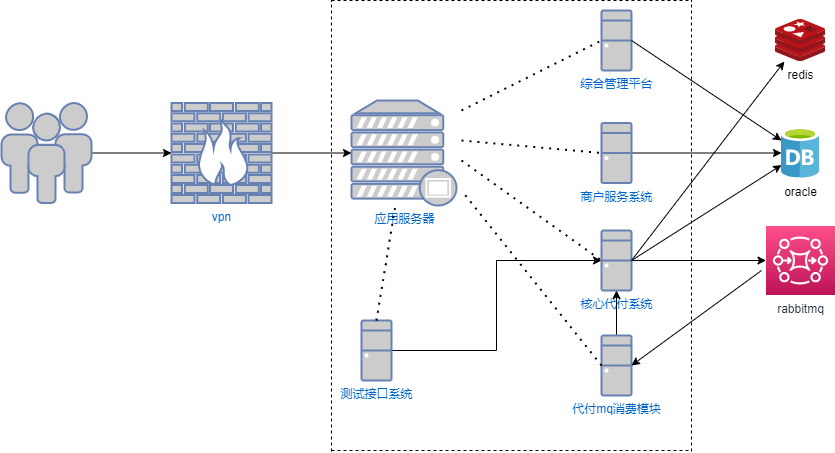

The diagram above was exported from draw.io. Its source (the exported page's mxGraphModel, read from the mxfile embedded in the PNG):
<mxGraphModel dx="1422" dy="839" grid="1" gridSize="10" guides="1" tooltips="1" connect="1" arrows="1" fold="1" page="1" pageScale="1" pageWidth="1100" pageHeight="850" background="none" math="0" shadow="0">
  <root>
    <mxCell id="0" />
    <mxCell id="1" parent="0" />
    <mxCell id="N4EVHBLZRa0PVEyzr3_n-30" style="edgeStyle=orthogonalEdgeStyle;rounded=0;orthogonalLoop=1;jettySize=auto;html=1;exitX=1;exitY=0.5;exitDx=0;exitDy=0;exitPerimeter=0;entryX=0;entryY=0.5;entryDx=0;entryDy=0;entryPerimeter=0;" edge="1" parent="1" source="N4EVHBLZRa0PVEyzr3_n-5" target="N4EVHBLZRa0PVEyzr3_n-29">
      <mxGeometry relative="1" as="geometry" />
    </mxCell>
    <mxCell id="N4EVHBLZRa0PVEyzr3_n-5" value="vpn" style="fontColor=#0066CC;verticalAlign=top;verticalLabelPosition=bottom;labelPosition=center;align=center;html=1;outlineConnect=0;fillColor=#CCCCCC;strokeColor=#6881B3;gradientColor=none;gradientDirection=north;strokeWidth=2;shape=mxgraph.networks.firewall;" vertex="1" parent="1">
      <mxGeometry x="200" y="132.5" width="100" height="100" as="geometry" />
    </mxCell>
    <mxCell id="N4EVHBLZRa0PVEyzr3_n-10" value="综合管理平台" style="fontColor=#0066CC;verticalAlign=top;verticalLabelPosition=bottom;labelPosition=center;align=center;html=1;outlineConnect=0;fillColor=#CCCCCC;strokeColor=#6881B3;gradientColor=none;gradientDirection=north;strokeWidth=2;shape=mxgraph.networks.desktop_pc;" vertex="1" parent="1">
      <mxGeometry x="630" y="40" width="30" height="60" as="geometry" />
    </mxCell>
    <mxCell id="N4EVHBLZRa0PVEyzr3_n-28" style="edgeStyle=orthogonalEdgeStyle;rounded=0;orthogonalLoop=1;jettySize=auto;html=1;exitX=1;exitY=0.5;exitDx=0;exitDy=0;exitPerimeter=0;entryX=0;entryY=0.5;entryDx=0;entryDy=0;entryPerimeter=0;" edge="1" parent="1" source="N4EVHBLZRa0PVEyzr3_n-11" target="N4EVHBLZRa0PVEyzr3_n-5">
      <mxGeometry relative="1" as="geometry" />
    </mxCell>
    <mxCell id="N4EVHBLZRa0PVEyzr3_n-11" value="" style="fontColor=#0066CC;verticalAlign=top;verticalLabelPosition=bottom;labelPosition=center;align=center;html=1;outlineConnect=0;fillColor=#CCCCCC;strokeColor=#6881B3;gradientColor=none;gradientDirection=north;strokeWidth=2;shape=mxgraph.networks.users;" vertex="1" parent="1">
      <mxGeometry x="30" y="132.5" width="90" height="100" as="geometry" />
    </mxCell>
    <mxCell id="N4EVHBLZRa0PVEyzr3_n-44" style="edgeStyle=orthogonalEdgeStyle;rounded=0;orthogonalLoop=1;jettySize=auto;html=1;exitX=1;exitY=0.5;exitDx=0;exitDy=0;exitPerimeter=0;" edge="1" parent="1" source="N4EVHBLZRa0PVEyzr3_n-13" target="N4EVHBLZRa0PVEyzr3_n-36">
      <mxGeometry relative="1" as="geometry" />
    </mxCell>
    <mxCell id="N4EVHBLZRa0PVEyzr3_n-13" value="商户服务系统" style="fontColor=#0066CC;verticalAlign=top;verticalLabelPosition=bottom;labelPosition=center;align=center;html=1;outlineConnect=0;fillColor=#CCCCCC;strokeColor=#6881B3;gradientColor=none;gradientDirection=north;strokeWidth=2;shape=mxgraph.networks.desktop_pc;" vertex="1" parent="1">
      <mxGeometry x="630" y="152.5" width="30" height="60" as="geometry" />
    </mxCell>
    <mxCell id="N4EVHBLZRa0PVEyzr3_n-80" style="edgeStyle=orthogonalEdgeStyle;rounded=0;orthogonalLoop=1;jettySize=auto;html=1;exitX=1;exitY=0.5;exitDx=0;exitDy=0;exitPerimeter=0;entryX=0;entryY=0.5;entryDx=0;entryDy=0;entryPerimeter=0;" edge="1" parent="1" source="N4EVHBLZRa0PVEyzr3_n-14" target="N4EVHBLZRa0PVEyzr3_n-37">
      <mxGeometry relative="1" as="geometry" />
    </mxCell>
    <mxCell id="N4EVHBLZRa0PVEyzr3_n-14" value="核心代付系统" style="fontColor=#0066CC;verticalAlign=top;verticalLabelPosition=bottom;labelPosition=center;align=center;html=1;outlineConnect=0;fillColor=#CCCCCC;strokeColor=#6881B3;gradientColor=none;gradientDirection=north;strokeWidth=2;shape=mxgraph.networks.desktop_pc;" vertex="1" parent="1">
      <mxGeometry x="630" y="260" width="30" height="60" as="geometry" />
    </mxCell>
    <mxCell id="N4EVHBLZRa0PVEyzr3_n-29" value="应用服务器" style="fontColor=#0066CC;verticalAlign=top;verticalLabelPosition=bottom;labelPosition=center;align=center;html=1;outlineConnect=0;fillColor=#CCCCCC;strokeColor=#6881B3;gradientColor=none;gradientDirection=north;strokeWidth=2;shape=mxgraph.networks.proxy_server;" vertex="1" parent="1">
      <mxGeometry x="380" y="130" width="105" height="105" as="geometry" />
    </mxCell>
    <mxCell id="N4EVHBLZRa0PVEyzr3_n-35" value="redis" style="sketch=0;aspect=fixed;html=1;points=[];align=center;image;fontSize=12;image=img/lib/mscae/Cache_Redis_Product.svg;" vertex="1" parent="1">
      <mxGeometry x="804" y="49" width="50" height="42" as="geometry" />
    </mxCell>
    <mxCell id="N4EVHBLZRa0PVEyzr3_n-37" value="rabbitmq" style="sketch=0;points=[[0,0,0],[0.25,0,0],[0.5,0,0],[0.75,0,0],[1,0,0],[0,1,0],[0.25,1,0],[0.5,1,0],[0.75,1,0],[1,1,0],[0,0.25,0],[0,0.5,0],[0,0.75,0],[1,0.25,0],[1,0.5,0],[1,0.75,0]];outlineConnect=0;fontColor=#232F3E;gradientColor=#FF4F8B;gradientDirection=north;fillColor=#BC1356;strokeColor=#ffffff;dashed=0;verticalLabelPosition=bottom;verticalAlign=top;align=center;html=1;fontSize=12;fontStyle=0;aspect=fixed;shape=mxgraph.aws4.resourceIcon;resIcon=mxgraph.aws4.mq;" vertex="1" parent="1">
      <mxGeometry x="794.5" y="255.5" width="69" height="69" as="geometry" />
    </mxCell>
    <mxCell id="N4EVHBLZRa0PVEyzr3_n-36" value="oracle" style="sketch=0;aspect=fixed;html=1;points=[];align=center;image;fontSize=12;image=img/lib/mscae/Database_General.svg;" vertex="1" parent="1">
      <mxGeometry x="810" y="157.5" width="38" height="50" as="geometry" />
    </mxCell>
    <mxCell id="N4EVHBLZRa0PVEyzr3_n-56" value="" style="endArrow=classic;html=1;rounded=0;exitX=1;exitY=0.5;exitDx=0;exitDy=0;exitPerimeter=0;" edge="1" parent="1" source="N4EVHBLZRa0PVEyzr3_n-10">
      <mxGeometry width="50" height="50" relative="1" as="geometry">
        <mxPoint x="920" y="110" as="sourcePoint" />
        <mxPoint x="810" y="170" as="targetPoint" />
      </mxGeometry>
    </mxCell>
    <mxCell id="N4EVHBLZRa0PVEyzr3_n-57" value="" style="endArrow=classic;html=1;rounded=0;exitX=1;exitY=0.5;exitDx=0;exitDy=0;exitPerimeter=0;" edge="1" parent="1" source="N4EVHBLZRa0PVEyzr3_n-14" target="N4EVHBLZRa0PVEyzr3_n-36">
      <mxGeometry width="50" height="50" relative="1" as="geometry">
        <mxPoint x="680" y="320" as="sourcePoint" />
        <mxPoint x="810" y="183" as="targetPoint" />
      </mxGeometry>
    </mxCell>
    <mxCell id="N4EVHBLZRa0PVEyzr3_n-59" value="" style="endArrow=none;dashed=1;html=1;rounded=0;" edge="1" parent="1">
      <mxGeometry width="50" height="50" relative="1" as="geometry">
        <mxPoint x="360" y="481" as="sourcePoint" />
        <mxPoint x="360" y="30" as="targetPoint" />
      </mxGeometry>
    </mxCell>
    <mxCell id="N4EVHBLZRa0PVEyzr3_n-60" value="" style="endArrow=none;dashed=1;html=1;rounded=0;" edge="1" parent="1">
      <mxGeometry width="50" height="50" relative="1" as="geometry">
        <mxPoint x="360" y="30" as="sourcePoint" />
        <mxPoint x="720" y="30" as="targetPoint" />
      </mxGeometry>
    </mxCell>
    <mxCell id="N4EVHBLZRa0PVEyzr3_n-61" value="" style="endArrow=none;dashed=1;html=1;rounded=0;" edge="1" parent="1">
      <mxGeometry width="50" height="50" relative="1" as="geometry">
        <mxPoint x="360" y="480" as="sourcePoint" />
        <mxPoint x="720" y="480" as="targetPoint" />
      </mxGeometry>
    </mxCell>
    <mxCell id="N4EVHBLZRa0PVEyzr3_n-62" value="" style="endArrow=none;dashed=1;html=1;rounded=0;" edge="1" parent="1">
      <mxGeometry width="50" height="50" relative="1" as="geometry">
        <mxPoint x="720" y="481" as="sourcePoint" />
        <mxPoint x="720" y="30" as="targetPoint" />
      </mxGeometry>
    </mxCell>
    <mxCell id="N4EVHBLZRa0PVEyzr3_n-64" value="" style="endArrow=none;dashed=1;html=1;dashPattern=1 3;strokeWidth=2;rounded=0;entryX=0;entryY=0.5;entryDx=0;entryDy=0;entryPerimeter=0;" edge="1" parent="1" target="N4EVHBLZRa0PVEyzr3_n-10">
      <mxGeometry width="50" height="50" relative="1" as="geometry">
        <mxPoint x="490" y="140" as="sourcePoint" />
        <mxPoint x="550" y="100" as="targetPoint" />
      </mxGeometry>
    </mxCell>
    <mxCell id="N4EVHBLZRa0PVEyzr3_n-65" value="" style="endArrow=none;dashed=1;html=1;dashPattern=1 3;strokeWidth=2;rounded=0;entryX=0;entryY=0.5;entryDx=0;entryDy=0;entryPerimeter=0;" edge="1" parent="1" target="N4EVHBLZRa0PVEyzr3_n-13">
      <mxGeometry width="50" height="50" relative="1" as="geometry">
        <mxPoint x="490" y="170" as="sourcePoint" />
        <mxPoint x="600" y="160" as="targetPoint" />
      </mxGeometry>
    </mxCell>
    <mxCell id="N4EVHBLZRa0PVEyzr3_n-66" value="" style="endArrow=none;dashed=1;html=1;dashPattern=1 3;strokeWidth=2;rounded=0;entryX=0;entryY=0.5;entryDx=0;entryDy=0;entryPerimeter=0;" edge="1" parent="1" target="N4EVHBLZRa0PVEyzr3_n-14">
      <mxGeometry width="50" height="50" relative="1" as="geometry">
        <mxPoint x="490" y="190" as="sourcePoint" />
        <mxPoint x="560" y="220" as="targetPoint" />
      </mxGeometry>
    </mxCell>
    <mxCell id="N4EVHBLZRa0PVEyzr3_n-77" style="edgeStyle=orthogonalEdgeStyle;rounded=0;orthogonalLoop=1;jettySize=auto;html=1;exitX=1;exitY=0.5;exitDx=0;exitDy=0;exitPerimeter=0;entryX=0;entryY=0.5;entryDx=0;entryDy=0;entryPerimeter=0;" edge="1" parent="1" source="N4EVHBLZRa0PVEyzr3_n-67" target="N4EVHBLZRa0PVEyzr3_n-14">
      <mxGeometry relative="1" as="geometry" />
    </mxCell>
    <mxCell id="N4EVHBLZRa0PVEyzr3_n-67" value="测试接口系统" style="fontColor=#0066CC;verticalAlign=top;verticalLabelPosition=bottom;labelPosition=center;align=center;html=1;outlineConnect=0;fillColor=#CCCCCC;strokeColor=#6881B3;gradientColor=none;gradientDirection=north;strokeWidth=2;shape=mxgraph.networks.desktop_pc;" vertex="1" parent="1">
      <mxGeometry x="390" y="350" width="30" height="60" as="geometry" />
    </mxCell>
    <mxCell id="N4EVHBLZRa0PVEyzr3_n-68" value="" style="endArrow=none;dashed=1;html=1;dashPattern=1 3;strokeWidth=2;rounded=0;exitX=0.5;exitY=0;exitDx=0;exitDy=0;exitPerimeter=0;" edge="1" parent="1" source="N4EVHBLZRa0PVEyzr3_n-67" target="N4EVHBLZRa0PVEyzr3_n-29">
      <mxGeometry width="50" height="50" relative="1" as="geometry">
        <mxPoint x="470" y="340" as="sourcePoint" />
        <mxPoint x="490" y="240" as="targetPoint" />
      </mxGeometry>
    </mxCell>
    <mxCell id="N4EVHBLZRa0PVEyzr3_n-74" value="" style="endArrow=classic;html=1;rounded=0;exitX=1;exitY=0.5;exitDx=0;exitDy=0;exitPerimeter=0;" edge="1" parent="1" source="N4EVHBLZRa0PVEyzr3_n-14" target="N4EVHBLZRa0PVEyzr3_n-35">
      <mxGeometry width="50" height="50" relative="1" as="geometry">
        <mxPoint x="740" y="150" as="sourcePoint" />
        <mxPoint x="790" y="100" as="targetPoint" />
      </mxGeometry>
    </mxCell>
    <mxCell id="N4EVHBLZRa0PVEyzr3_n-85" style="edgeStyle=orthogonalEdgeStyle;rounded=0;orthogonalLoop=1;jettySize=auto;html=1;exitX=0.5;exitY=0;exitDx=0;exitDy=0;exitPerimeter=0;" edge="1" parent="1" source="N4EVHBLZRa0PVEyzr3_n-78" target="N4EVHBLZRa0PVEyzr3_n-14">
      <mxGeometry relative="1" as="geometry" />
    </mxCell>
    <mxCell id="N4EVHBLZRa0PVEyzr3_n-78" value="代付mq消费模块" style="fontColor=#0066CC;verticalAlign=top;verticalLabelPosition=bottom;labelPosition=center;align=center;html=1;outlineConnect=0;fillColor=#CCCCCC;strokeColor=#6881B3;gradientColor=none;gradientDirection=north;strokeWidth=2;shape=mxgraph.networks.desktop_pc;" vertex="1" parent="1">
      <mxGeometry x="630" y="365" width="30" height="60" as="geometry" />
    </mxCell>
    <mxCell id="N4EVHBLZRa0PVEyzr3_n-79" value="" style="endArrow=none;dashed=1;html=1;dashPattern=1 3;strokeWidth=2;rounded=0;exitX=0;exitY=0.5;exitDx=0;exitDy=0;exitPerimeter=0;" edge="1" parent="1" source="N4EVHBLZRa0PVEyzr3_n-78">
      <mxGeometry width="50" height="50" relative="1" as="geometry">
        <mxPoint x="480" y="320" as="sourcePoint" />
        <mxPoint x="490" y="220" as="targetPoint" />
      </mxGeometry>
    </mxCell>
    <mxCell id="N4EVHBLZRa0PVEyzr3_n-84" value="" style="endArrow=classic;html=1;rounded=0;entryX=1;entryY=0.5;entryDx=0;entryDy=0;entryPerimeter=0;" edge="1" parent="1" target="N4EVHBLZRa0PVEyzr3_n-78">
      <mxGeometry width="50" height="50" relative="1" as="geometry">
        <mxPoint x="790" y="300" as="sourcePoint" />
        <mxPoint x="800" y="340" as="targetPoint" />
      </mxGeometry>
    </mxCell>
  </root>
</mxGraphModel>